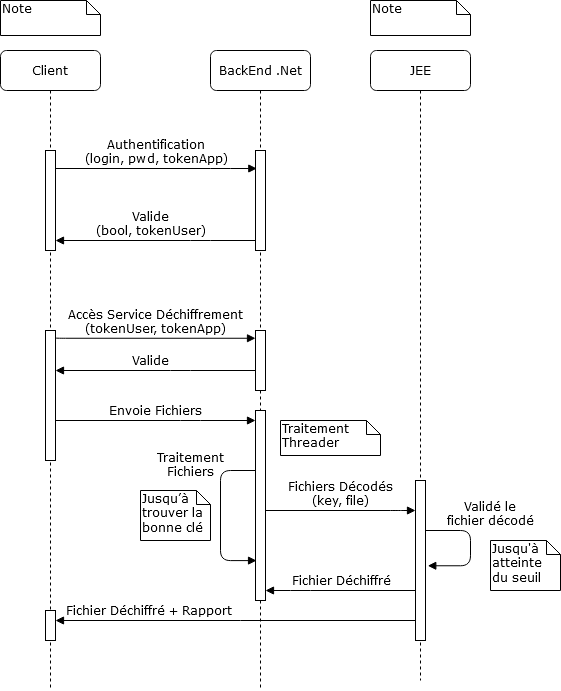

The diagram above was exported from draw.io. Its source (the exported page's mxGraphModel, read from the mxfile embedded in the PNG):
<mxGraphModel dx="1673" dy="944" grid="1" gridSize="10" guides="1" tooltips="1" connect="1" arrows="1" fold="1" page="1" pageScale="1" pageWidth="1100" pageHeight="850" background="#ffffff" math="0" shadow="0">
  <root>
    <mxCell id="0" />
    <mxCell id="1" parent="0" />
    <mxCell id="7baba1c4bc27f4b0-2" value="BackEnd .Net" style="shape=umlLifeline;perimeter=lifelinePerimeter;whiteSpace=wrap;html=1;container=1;collapsible=0;recursiveResize=0;outlineConnect=0;rounded=1;shadow=0;comic=0;labelBackgroundColor=none;strokeWidth=1;fontFamily=Verdana;fontSize=12;align=center;" parent="1" vertex="1">
      <mxGeometry x="310" y="80" width="100" height="640" as="geometry" />
    </mxCell>
    <mxCell id="7baba1c4bc27f4b0-10" value="" style="html=1;points=[];perimeter=orthogonalPerimeter;rounded=0;shadow=0;comic=0;labelBackgroundColor=none;strokeWidth=1;fontFamily=Verdana;fontSize=12;align=center;" parent="7baba1c4bc27f4b0-2" vertex="1">
      <mxGeometry x="45" y="100" width="10" height="100" as="geometry" />
    </mxCell>
    <mxCell id="pCG_I8q9PFmjHKjWFZ8E-5" value="" style="html=1;points=[];perimeter=orthogonalPerimeter;rounded=0;shadow=0;comic=0;labelBackgroundColor=none;strokeWidth=1;fontFamily=Verdana;fontSize=12;align=center;" parent="7baba1c4bc27f4b0-2" vertex="1">
      <mxGeometry x="45" y="280" width="10" height="60" as="geometry" />
    </mxCell>
    <mxCell id="pCG_I8q9PFmjHKjWFZ8E-12" value="" style="html=1;points=[];perimeter=orthogonalPerimeter;rounded=0;shadow=0;comic=0;labelBackgroundColor=none;strokeWidth=1;fontFamily=Verdana;fontSize=12;align=center;" parent="7baba1c4bc27f4b0-2" vertex="1">
      <mxGeometry x="45" y="360" width="10" height="190" as="geometry" />
    </mxCell>
    <mxCell id="pCG_I8q9PFmjHKjWFZ8E-13" value="Traitement &lt;br&gt;Fichiers" style="html=1;verticalAlign=bottom;endArrow=block;labelBackgroundColor=none;fontFamily=Verdana;fontSize=12;edgeStyle=elbowEdgeStyle;elbow=vertical;entryX=0.104;entryY=0.79;entryDx=0;entryDy=0;entryPerimeter=0;" parent="7baba1c4bc27f4b0-2" source="pCG_I8q9PFmjHKjWFZ8E-12" target="pCG_I8q9PFmjHKjWFZ8E-12" edge="1">
      <mxGeometry x="-0.5432" y="32" relative="1" as="geometry">
        <mxPoint x="60" y="390" as="sourcePoint" />
        <mxPoint x="210.00000000000023" y="390" as="targetPoint" />
        <Array as="points">
          <mxPoint x="10" y="420" />
          <mxPoint x="-40" y="450" />
          <mxPoint x="20" y="470" />
          <mxPoint x="20" y="430" />
          <mxPoint x="90" y="410" />
          <mxPoint x="120" y="420" />
          <mxPoint x="70" y="420" />
          <mxPoint x="80" y="470" />
          <mxPoint x="70" y="470" />
          <mxPoint x="90" y="435" />
          <mxPoint x="125" y="390" />
          <mxPoint x="135" y="310" />
          <mxPoint x="175" y="220" />
          <mxPoint x="165" y="226" />
          <mxPoint x="185" y="210" />
          <mxPoint x="165" y="240" />
          <mxPoint x="175" y="247" />
          <mxPoint x="225" y="300" />
          <mxPoint x="115" y="300" />
        </Array>
        <mxPoint x="-62" y="10" as="offset" />
      </mxGeometry>
    </mxCell>
    <mxCell id="7baba1c4bc27f4b0-3" value="JEE" style="shape=umlLifeline;perimeter=lifelinePerimeter;whiteSpace=wrap;html=1;container=1;collapsible=0;recursiveResize=0;outlineConnect=0;rounded=1;shadow=0;comic=0;labelBackgroundColor=none;strokeWidth=1;fontFamily=Verdana;fontSize=12;align=center;" parent="1" vertex="1">
      <mxGeometry x="470" y="80" width="100" height="630" as="geometry" />
    </mxCell>
    <mxCell id="pCG_I8q9PFmjHKjWFZ8E-15" value="" style="html=1;points=[];perimeter=orthogonalPerimeter;rounded=0;shadow=0;comic=0;labelBackgroundColor=none;strokeWidth=1;fontFamily=Verdana;fontSize=12;align=center;" parent="7baba1c4bc27f4b0-3" vertex="1">
      <mxGeometry x="45" y="430" width="10" height="160" as="geometry" />
    </mxCell>
    <mxCell id="GrHSP66f0UWJ74uXWYz8-3" value="Validé le &lt;br&gt;fichier décodé" style="html=1;verticalAlign=bottom;endArrow=block;labelBackgroundColor=none;fontFamily=Verdana;fontSize=12;edgeStyle=elbowEdgeStyle;elbow=vertical;entryX=1.228;entryY=0.533;entryDx=0;entryDy=0;entryPerimeter=0;" edge="1" parent="7baba1c4bc27f4b0-3" source="pCG_I8q9PFmjHKjWFZ8E-15" target="pCG_I8q9PFmjHKjWFZ8E-15">
      <mxGeometry x="-0.2683" y="20" relative="1" as="geometry">
        <mxPoint x="80" y="464.65999999999997" as="sourcePoint" />
        <mxPoint x="230" y="464.65999999999997" as="targetPoint" />
        <Array as="points">
          <mxPoint x="100" y="480" />
          <mxPoint x="130" y="500" />
          <mxPoint x="155" y="454.65999999999997" />
          <mxPoint x="185" y="524.66" />
          <mxPoint x="125" y="543.66" />
          <mxPoint x="145" y="524.66" />
          <mxPoint x="155" y="424.66" />
          <mxPoint x="195" y="334.66" />
          <mxPoint x="185" y="340.66" />
          <mxPoint x="205" y="324.66" />
          <mxPoint x="185" y="354.66" />
          <mxPoint x="195" y="361.66" />
          <mxPoint x="245" y="414.66" />
          <mxPoint x="135" y="414.66" />
        </Array>
        <mxPoint as="offset" />
      </mxGeometry>
    </mxCell>
    <mxCell id="7baba1c4bc27f4b0-8" value="Client" style="shape=umlLifeline;perimeter=lifelinePerimeter;whiteSpace=wrap;html=1;container=1;collapsible=0;recursiveResize=0;outlineConnect=0;rounded=1;shadow=0;comic=0;labelBackgroundColor=none;strokeWidth=1;fontFamily=Verdana;fontSize=12;align=center;" parent="1" vertex="1">
      <mxGeometry x="100" y="80" width="100" height="640" as="geometry" />
    </mxCell>
    <mxCell id="7baba1c4bc27f4b0-9" value="" style="html=1;points=[];perimeter=orthogonalPerimeter;rounded=0;shadow=0;comic=0;labelBackgroundColor=none;strokeWidth=1;fontFamily=Verdana;fontSize=12;align=center;" parent="7baba1c4bc27f4b0-8" vertex="1">
      <mxGeometry x="45" y="100" width="10" height="100" as="geometry" />
    </mxCell>
    <mxCell id="pCG_I8q9PFmjHKjWFZ8E-4" value="" style="html=1;points=[];perimeter=orthogonalPerimeter;rounded=0;shadow=0;comic=0;labelBackgroundColor=none;strokeWidth=1;fontFamily=Verdana;fontSize=12;align=center;" parent="7baba1c4bc27f4b0-8" vertex="1">
      <mxGeometry x="45" y="280" width="10" height="130" as="geometry" />
    </mxCell>
    <mxCell id="7baba1c4bc27f4b0-11" value="Authentification&lt;br&gt;(login, pwd, tokenApp)" style="html=1;verticalAlign=bottom;endArrow=block;labelBackgroundColor=none;fontFamily=Verdana;fontSize=12;edgeStyle=elbowEdgeStyle;elbow=vertical;entryX=0.133;entryY=0.18;entryDx=0;entryDy=0;entryPerimeter=0;" parent="1" source="7baba1c4bc27f4b0-9" target="7baba1c4bc27f4b0-10" edge="1">
      <mxGeometry relative="1" as="geometry">
        <mxPoint x="220" y="190" as="sourcePoint" />
        <Array as="points">
          <mxPoint x="320" y="198" />
          <mxPoint x="340" y="200" />
          <mxPoint x="350" y="220" />
          <mxPoint x="310" y="190" />
        </Array>
      </mxGeometry>
    </mxCell>
    <mxCell id="7baba1c4bc27f4b0-40" value="Note" style="shape=note;whiteSpace=wrap;html=1;size=14;verticalAlign=top;align=left;spacingTop=-6;rounded=0;shadow=0;comic=0;labelBackgroundColor=none;strokeWidth=1;fontFamily=Verdana;fontSize=12" parent="1" vertex="1">
      <mxGeometry x="100" y="30" width="100" height="35" as="geometry" />
    </mxCell>
    <mxCell id="7baba1c4bc27f4b0-41" value="Traitement Threader" style="shape=note;whiteSpace=wrap;html=1;size=14;verticalAlign=top;align=left;spacingTop=-6;rounded=0;shadow=0;comic=0;labelBackgroundColor=none;strokeWidth=1;fontFamily=Verdana;fontSize=12" parent="1" vertex="1">
      <mxGeometry x="380" y="450" width="100" height="35" as="geometry" />
    </mxCell>
    <mxCell id="7baba1c4bc27f4b0-42" value="Note" style="shape=note;whiteSpace=wrap;html=1;size=14;verticalAlign=top;align=left;spacingTop=-6;rounded=0;shadow=0;comic=0;labelBackgroundColor=none;strokeWidth=1;fontFamily=Verdana;fontSize=12" parent="1" vertex="1">
      <mxGeometry x="470" y="30" width="100" height="35" as="geometry" />
    </mxCell>
    <mxCell id="pCG_I8q9PFmjHKjWFZ8E-3" value="Valide&lt;br&gt;(bool, tokenUser)" style="html=1;verticalAlign=bottom;endArrow=block;labelBackgroundColor=none;fontFamily=Verdana;fontSize=12;edgeStyle=elbowEdgeStyle;elbow=vertical;" parent="1" source="7baba1c4bc27f4b0-10" target="7baba1c4bc27f4b0-9" edge="1">
      <mxGeometry x="0.25" y="-20" relative="1" as="geometry">
        <mxPoint x="155" y="260.33333333333337" as="sourcePoint" />
        <mxPoint x="210" y="290" as="targetPoint" />
        <Array as="points">
          <mxPoint x="300" y="270" />
          <mxPoint x="230" y="280" />
        </Array>
        <mxPoint x="20" y="20" as="offset" />
      </mxGeometry>
    </mxCell>
    <mxCell id="pCG_I8q9PFmjHKjWFZ8E-8" value="Accès Service Déchiffrement&lt;br&gt;(tokenUser, tokenApp)" style="html=1;verticalAlign=bottom;endArrow=block;labelBackgroundColor=none;fontFamily=Verdana;fontSize=12;edgeStyle=elbowEdgeStyle;elbow=vertical;exitX=1;exitY=0.056;exitDx=0;exitDy=0;exitPerimeter=0;" parent="1" source="pCG_I8q9PFmjHKjWFZ8E-4" target="pCG_I8q9PFmjHKjWFZ8E-5" edge="1">
      <mxGeometry relative="1" as="geometry">
        <mxPoint x="155" y="369.91333333333336" as="sourcePoint" />
        <mxPoint x="355" y="369.58" as="targetPoint" />
      </mxGeometry>
    </mxCell>
    <mxCell id="pCG_I8q9PFmjHKjWFZ8E-10" value="Valide&lt;br&gt;" style="html=1;verticalAlign=bottom;endArrow=block;labelBackgroundColor=none;fontFamily=Verdana;fontSize=12;edgeStyle=elbowEdgeStyle;elbow=vertical;" parent="1" source="pCG_I8q9PFmjHKjWFZ8E-5" target="pCG_I8q9PFmjHKjWFZ8E-4" edge="1">
      <mxGeometry x="0.25" y="-20" relative="1" as="geometry">
        <mxPoint x="355" y="410" as="sourcePoint" />
        <mxPoint x="155" y="410" as="targetPoint" />
        <Array as="points">
          <mxPoint x="280" y="400" />
          <mxPoint x="300" y="410" />
          <mxPoint x="230" y="420" />
        </Array>
        <mxPoint x="20" y="20" as="offset" />
      </mxGeometry>
    </mxCell>
    <mxCell id="pCG_I8q9PFmjHKjWFZ8E-11" value="Fichiers Décodés&lt;br&gt;(key, file)" style="html=1;verticalAlign=bottom;endArrow=block;labelBackgroundColor=none;fontFamily=Verdana;fontSize=12;edgeStyle=elbowEdgeStyle;elbow=vertical;" parent="1" source="pCG_I8q9PFmjHKjWFZ8E-12" target="pCG_I8q9PFmjHKjWFZ8E-15" edge="1">
      <mxGeometry relative="1" as="geometry">
        <mxPoint x="155" y="451.06" as="sourcePoint" />
        <mxPoint x="515.0000000000002" y="550" as="targetPoint" />
        <Array as="points">
          <mxPoint x="500" y="540" />
          <mxPoint x="460" y="550" />
          <mxPoint x="440" y="540" />
          <mxPoint x="470" y="610" />
          <mxPoint x="410" y="629" />
          <mxPoint x="430" y="610" />
          <mxPoint x="440" y="510" />
          <mxPoint x="480" y="420" />
          <mxPoint x="470" y="426" />
          <mxPoint x="490" y="410" />
          <mxPoint x="470" y="440" />
          <mxPoint x="480" y="447" />
          <mxPoint x="530" y="500" />
          <mxPoint x="420" y="500" />
        </Array>
        <mxPoint as="offset" />
      </mxGeometry>
    </mxCell>
    <mxCell id="pCG_I8q9PFmjHKjWFZ8E-14" value="Envoie Fichiers" style="html=1;verticalAlign=bottom;endArrow=block;labelBackgroundColor=none;fontFamily=Verdana;fontSize=12;edgeStyle=elbowEdgeStyle;elbow=vertical;" parent="1" source="pCG_I8q9PFmjHKjWFZ8E-4" target="pCG_I8q9PFmjHKjWFZ8E-12" edge="1">
      <mxGeometry relative="1" as="geometry">
        <mxPoint x="155" y="470.1699999999999" as="sourcePoint" />
        <mxPoint x="355" y="470.14142857142866" as="targetPoint" />
        <Array as="points">
          <mxPoint x="290" y="450" />
          <mxPoint x="190" y="480" />
          <mxPoint x="190" y="470" />
        </Array>
      </mxGeometry>
    </mxCell>
    <mxCell id="pCG_I8q9PFmjHKjWFZ8E-16" value="Fichier Déchiffré" style="html=1;verticalAlign=bottom;endArrow=block;labelBackgroundColor=none;fontFamily=Verdana;fontSize=12;edgeStyle=elbowEdgeStyle;elbow=vertical;" parent="1" source="pCG_I8q9PFmjHKjWFZ8E-15" target="pCG_I8q9PFmjHKjWFZ8E-12" edge="1">
      <mxGeometry x="0.25" y="-20" relative="1" as="geometry">
        <mxPoint x="370" y="660" as="sourcePoint" />
        <mxPoint x="410" y="660" as="targetPoint" />
        <Array as="points">
          <mxPoint x="400" y="620" />
          <mxPoint x="380" y="610" />
          <mxPoint x="450" y="620" />
          <mxPoint x="360" y="630" />
          <mxPoint x="180" y="670" />
        </Array>
        <mxPoint x="20" y="20" as="offset" />
      </mxGeometry>
    </mxCell>
    <mxCell id="pCG_I8q9PFmjHKjWFZ8E-17" value="Fichier Déchiffré + Rapport" style="html=1;verticalAlign=bottom;endArrow=block;labelBackgroundColor=none;fontFamily=Verdana;fontSize=12;edgeStyle=elbowEdgeStyle;elbow=vertical;" parent="1" source="pCG_I8q9PFmjHKjWFZ8E-15" target="pCG_I8q9PFmjHKjWFZ8E-19" edge="1">
      <mxGeometry x="0.4865" relative="1" as="geometry">
        <mxPoint x="515.0000000000002" y="660" as="sourcePoint" />
        <mxPoint x="365" y="660" as="targetPoint" />
        <Array as="points">
          <mxPoint x="350" y="650" />
          <mxPoint x="330" y="670" />
          <mxPoint x="320" y="665" />
          <mxPoint x="360" y="650" />
          <mxPoint x="380" y="660" />
          <mxPoint x="450" y="670" />
          <mxPoint x="360" y="680" />
          <mxPoint x="180" y="720" />
        </Array>
        <mxPoint as="offset" />
      </mxGeometry>
    </mxCell>
    <mxCell id="pCG_I8q9PFmjHKjWFZ8E-19" value="" style="html=1;points=[];perimeter=orthogonalPerimeter;rounded=0;shadow=0;comic=0;labelBackgroundColor=none;strokeWidth=1;fontFamily=Verdana;fontSize=12;align=center;" parent="1" vertex="1">
      <mxGeometry x="145" y="640" width="10" height="30" as="geometry" />
    </mxCell>
    <mxCell id="GrHSP66f0UWJ74uXWYz8-1" value="Jusqu’à trouver la bonne clé" style="shape=note;whiteSpace=wrap;html=1;size=14;verticalAlign=top;align=left;spacingTop=-6;rounded=0;shadow=0;comic=0;labelBackgroundColor=none;strokeWidth=1;fontFamily=Verdana;fontSize=12" vertex="1" parent="1">
      <mxGeometry x="240" y="520" width="70" height="50" as="geometry" />
    </mxCell>
    <mxCell id="GrHSP66f0UWJ74uXWYz8-4" value="&lt;div&gt;Jusqu'à&lt;/div&gt;&lt;div&gt;atteinte du seuil&lt;br&gt;&lt;/div&gt;" style="shape=note;whiteSpace=wrap;html=1;size=14;verticalAlign=top;align=left;spacingTop=-6;rounded=0;shadow=0;comic=0;labelBackgroundColor=none;strokeWidth=1;fontFamily=Verdana;fontSize=12" vertex="1" parent="1">
      <mxGeometry x="590" y="570" width="70" height="50" as="geometry" />
    </mxCell>
  </root>
</mxGraphModel>